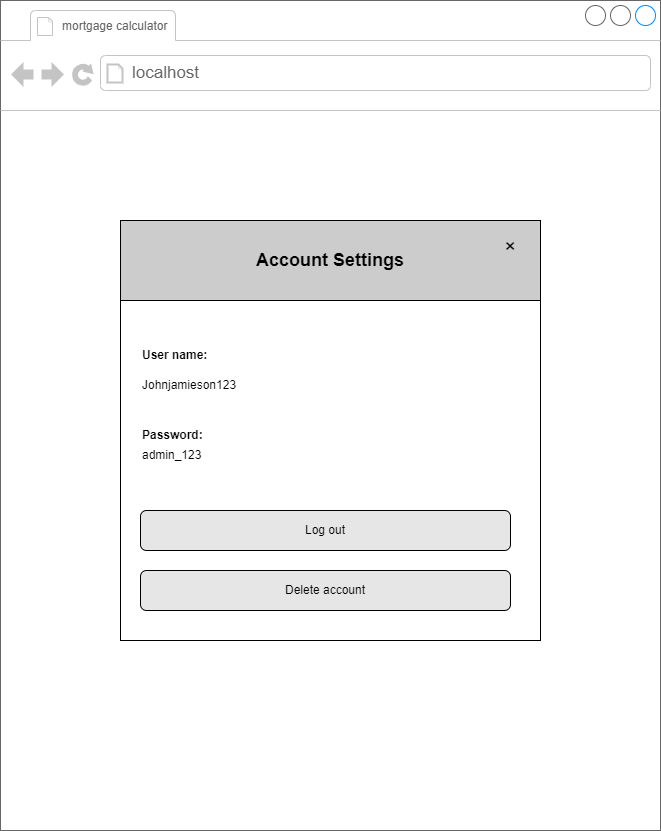

The diagram above was exported from draw.io. Its source (the exported page's mxGraphModel, read from the mxfile embedded in the PNG):
<mxGraphModel dx="898" dy="535" grid="1" gridSize="10" guides="1" tooltips="1" connect="1" arrows="1" fold="1" page="1" pageScale="1" pageWidth="850" pageHeight="1100" math="0" shadow="0">
  <root>
    <mxCell id="0" />
    <mxCell id="1" parent="0" />
    <mxCell id="bzppXRtdbMCrvC8VhTmT-1" value="" style="strokeWidth=1;shadow=0;dashed=0;align=center;html=1;shape=mxgraph.mockup.containers.browserWindow;rSize=0;strokeColor=#666666;strokeColor2=#008cff;strokeColor3=#c4c4c4;mainText=,;recursiveResize=0;" parent="1" vertex="1">
      <mxGeometry x="110" y="70" width="660" height="830" as="geometry" />
    </mxCell>
    <mxCell id="bzppXRtdbMCrvC8VhTmT-2" value="&lt;font style=&quot;font-size: 12px;&quot;&gt;mortgage calculator&amp;nbsp;&lt;/font&gt;" style="strokeWidth=1;shadow=0;dashed=0;align=center;html=1;shape=mxgraph.mockup.containers.anchor;fontSize=17;fontColor=#666666;align=left;whiteSpace=wrap;" parent="bzppXRtdbMCrvC8VhTmT-1" vertex="1">
      <mxGeometry x="60" y="12" width="180" height="26" as="geometry" />
    </mxCell>
    <mxCell id="bzppXRtdbMCrvC8VhTmT-3" value="localhost" style="strokeWidth=1;shadow=0;dashed=0;align=center;html=1;shape=mxgraph.mockup.containers.anchor;rSize=0;fontSize=17;fontColor=#666666;align=left;" parent="bzppXRtdbMCrvC8VhTmT-1" vertex="1">
      <mxGeometry x="130" y="60" width="250" height="26" as="geometry" />
    </mxCell>
    <mxCell id="kTP6T_knrm7_F-6DjXJx-23" value="" style="shape=partialRectangle;html=1;whiteSpace=wrap;connectable=0;fillColor=none;top=0;left=0;bottom=0;right=0;align=left;spacingLeft=6;overflow=hidden;strokeColor=inherit;fontSize=16;" parent="bzppXRtdbMCrvC8VhTmT-1" vertex="1">
      <mxGeometry x="187" y="320" width="383" height="30" as="geometry">
        <mxRectangle width="383" height="30" as="alternateBounds" />
      </mxGeometry>
    </mxCell>
    <mxCell id="b8fRc0LGCGswQHQvz7Ze-1" value="" style="rounded=0;whiteSpace=wrap;html=1;" parent="bzppXRtdbMCrvC8VhTmT-1" vertex="1">
      <mxGeometry x="120" y="220" width="420" height="420" as="geometry" />
    </mxCell>
    <mxCell id="b8fRc0LGCGswQHQvz7Ze-4" value="&lt;b&gt;User name:&amp;nbsp;&lt;/b&gt;" style="text;html=1;strokeColor=none;fillColor=none;align=left;verticalAlign=middle;whiteSpace=wrap;rounded=0;" parent="bzppXRtdbMCrvC8VhTmT-1" vertex="1">
      <mxGeometry x="140" y="340" width="130" height="30" as="geometry" />
    </mxCell>
    <mxCell id="b8fRc0LGCGswQHQvz7Ze-9" value="&lt;font style=&quot;font-size: 18px;&quot;&gt;&lt;b&gt;Account Settings&lt;/b&gt;&lt;/font&gt;" style="rounded=0;whiteSpace=wrap;html=1;fillColor=#CCCCCC;" parent="bzppXRtdbMCrvC8VhTmT-1" vertex="1">
      <mxGeometry x="120" y="220" width="420" height="80" as="geometry" />
    </mxCell>
    <mxCell id="Px4rk7UUyrWs6QJMs1Ct-2" value="&lt;font style=&quot;font-size: 20px;&quot;&gt;×&lt;/font&gt;" style="text;html=1;strokeColor=none;fillColor=none;align=center;verticalAlign=middle;whiteSpace=wrap;rounded=0;" parent="bzppXRtdbMCrvC8VhTmT-1" vertex="1">
      <mxGeometry x="480" y="230" width="60" height="30" as="geometry" />
    </mxCell>
    <mxCell id="8sYZG2dkULdJK0QHiivl-6" value="Johnjamieson123" style="text;html=1;strokeColor=none;fillColor=none;align=left;verticalAlign=middle;whiteSpace=wrap;rounded=0;" parent="bzppXRtdbMCrvC8VhTmT-1" vertex="1">
      <mxGeometry x="140" y="370" width="130" height="30" as="geometry" />
    </mxCell>
    <mxCell id="8sYZG2dkULdJK0QHiivl-7" value="&lt;b&gt;Password:&lt;/b&gt;" style="text;html=1;strokeColor=none;fillColor=none;align=left;verticalAlign=middle;whiteSpace=wrap;rounded=0;" parent="bzppXRtdbMCrvC8VhTmT-1" vertex="1">
      <mxGeometry x="140" y="420" width="130" height="30" as="geometry" />
    </mxCell>
    <mxCell id="8sYZG2dkULdJK0QHiivl-9" value="Delete account" style="rounded=1;whiteSpace=wrap;html=1;fillColor=#E6E6E6;" parent="bzppXRtdbMCrvC8VhTmT-1" vertex="1">
      <mxGeometry x="140" y="570" width="370" height="40" as="geometry" />
    </mxCell>
    <mxCell id="YY8SqRStoOnx9R-ZeaUp-1" value="admin_123" style="text;html=1;strokeColor=none;fillColor=none;align=left;verticalAlign=middle;whiteSpace=wrap;rounded=0;" parent="bzppXRtdbMCrvC8VhTmT-1" vertex="1">
      <mxGeometry x="140" y="440" width="130" height="30" as="geometry" />
    </mxCell>
    <mxCell id="QsLli5Y0wWt5NkRlRvmO-1" value="Log out" style="rounded=1;whiteSpace=wrap;html=1;fillColor=#E6E6E6;" vertex="1" parent="bzppXRtdbMCrvC8VhTmT-1">
      <mxGeometry x="140" y="510" width="370" height="40" as="geometry" />
    </mxCell>
  </root>
</mxGraphModel>